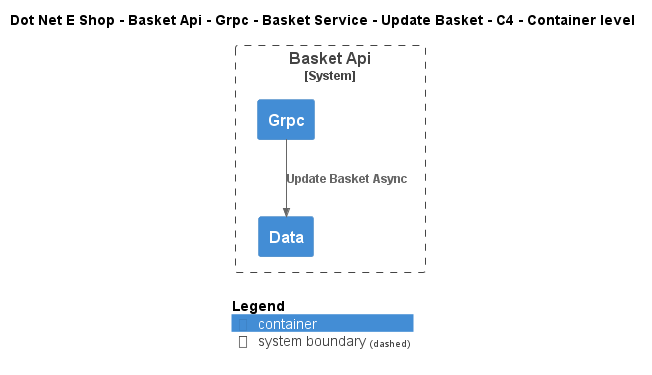

The diagram above was rendered by PlantUML. Its source (embedded in the PNG):
@startuml
!include ..\..\..\..\..\..\..\..\..\.c4s\C4_Container.puml

AddElementTag("c4interflow:lifecycle:new", $bgColor=green, $fontColor=#ffffff, $borderColor=green, $shadowing="False")
AddElementTag("c4interflow:lifecycle:changed", $bgColor=orange, $fontColor=#ffffff, $borderColor=orange, $shadowing="False")
AddElementTag("c4interflow:lifecycle:removed", $bgColor=red, $fontColor=#ffffff, $borderColor=red, $shadowing="False")

AddRelTag("c4interflow:lifecycle:new", $textColor=green, $lineColor=green)
AddRelTag("c4interflow:lifecycle:changed", $textColor=orange, $lineColor=orange)
AddRelTag("c4interflow:lifecycle:removed", $textColor=red, $lineColor=red)

SHOW_PERSON_PORTRAIT()
LAYOUT_TOP_DOWN()

skinparam linetype polyline

title Dot Net E Shop - Basket Api - Grpc - Basket Service - Update Basket - C4 - Container level


System_Boundary(DotNetEShop.SoftwareSystems.BasketApi, "Basket Api") {
    Container(DotNetEShop.SoftwareSystems.BasketApi.Containers.Grpc, "Grpc", "", "")
    Container(DotNetEShop.SoftwareSystems.BasketApi.Containers.Data, "Data", "", "")
}

Rel(DotNetEShop.SoftwareSystems.BasketApi.Containers.Grpc, DotNetEShop.SoftwareSystems.BasketApi.Containers.Data, "Update Basket Async")


SHOW_LEGEND()
@enduml